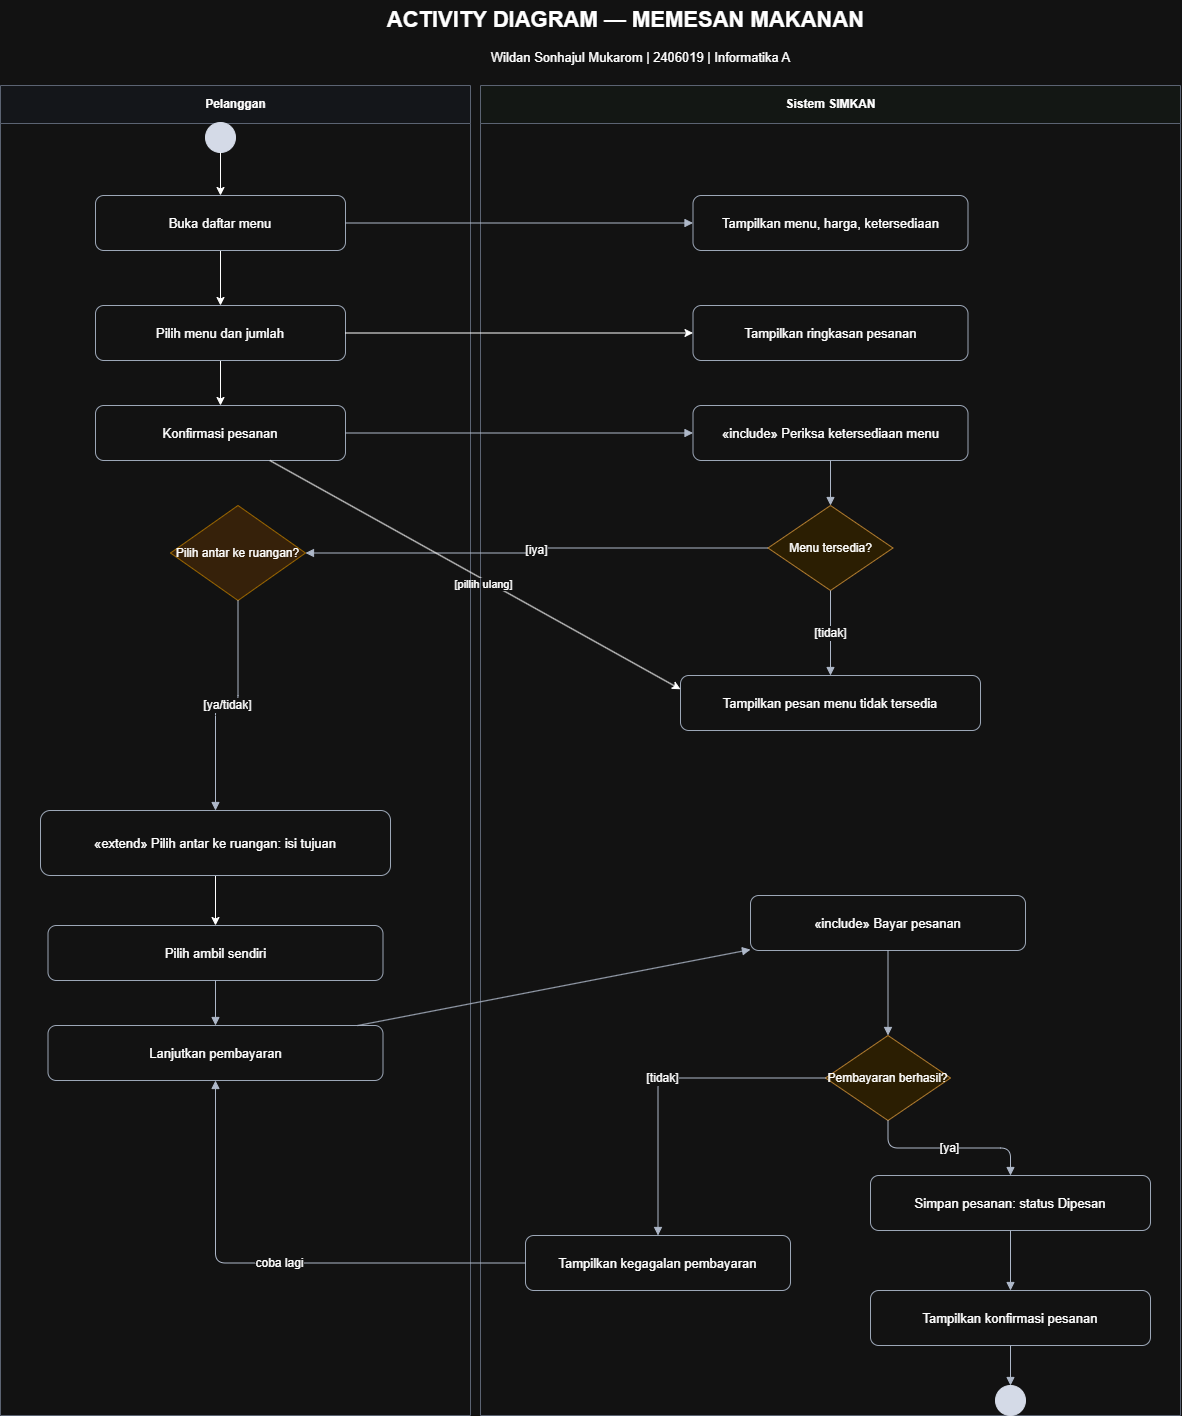

The diagram above was exported from draw.io. Its source (the exported page's mxGraphModel, read from the mxfile embedded in the PNG):
<mxGraphModel dx="860" dy="577" grid="1" gridSize="10" guides="1" tooltips="1" connect="1" arrows="1" fold="1" page="1" pageScale="1" pageWidth="1300" pageHeight="1500" math="0" shadow="0">
  <root>
    <mxCell id="0" />
    <mxCell id="1" parent="0" />
    <mxCell id="ttl" parent="1" style="text;html=1;fontSize=22;fontStyle=1;align=center;" value="ACTIVITY DIAGRAM — MEMESAN MAKANAN" vertex="1">
      <mxGeometry height="45" width="850" x="260" y="15" as="geometry" />
    </mxCell>
    <mxCell id="iid" parent="1" style="text;html=1;fontSize=13;align=center;" value="Wildan Sonhajul Mukarom | 2406019 | Informatika A" vertex="1">
      <mxGeometry height="25" width="800" x="300" y="58" as="geometry" />
    </mxCell>
    <mxCell id="lane1" parent="1" style="swimlane;startSize=38;horizontal=1;html=1;fillColor=#F8FAFF;strokeColor=#98A2B3;" value="Pelanggan" vertex="1">
      <mxGeometry height="1330" width="470" x="60" y="100" as="geometry" />
    </mxCell>
    <mxCell id="start" parent="lane1" style="ellipse;fillColor=#111827;strokeColor=#111827;" value="" vertex="1">
      <mxGeometry height="30" width="30" x="205" y="37" as="geometry" />
    </mxCell>
    <mxCell id="5lyukJoxsyPcHuq7ofZO-11" edge="1" parent="lane1" source="choose" style="edgeStyle=orthogonalEdgeStyle;rounded=0;orthogonalLoop=1;jettySize=auto;html=1;defaultLabelBackgroundColor=page;" target="confirm">
      <mxGeometry relative="1" as="geometry" />
    </mxCell>
    <mxCell id="choose" parent="lane1" style="rounded=1;whiteSpace=wrap;html=1;fontSize=13;fillColor=#FFFFFF;strokeColor=#475467;" value="Pilih menu dan jumlah" vertex="1">
      <mxGeometry height="55" width="250" x="95" y="220" as="geometry" />
    </mxCell>
    <mxCell id="5lyukJoxsyPcHuq7ofZO-8" edge="1" parent="lane1" source="open" style="edgeStyle=orthogonalEdgeStyle;rounded=0;orthogonalLoop=1;jettySize=auto;html=1;defaultLabelBackgroundColor=page;" target="choose" value="">
      <mxGeometry relative="1" as="geometry" />
    </mxCell>
    <mxCell id="open" parent="lane1" style="rounded=1;whiteSpace=wrap;html=1;fontSize=13;fillColor=#FFFFFF;strokeColor=#475467;" value="Buka daftar menu" vertex="1">
      <mxGeometry height="55" width="250" x="95" y="110" as="geometry" />
    </mxCell>
    <mxCell id="5lyukJoxsyPcHuq7ofZO-4" edge="1" parent="lane1" source="start" style="edgeStyle=orthogonalEdgeStyle;rounded=0;orthogonalLoop=1;jettySize=auto;html=1;defaultLabelBackgroundColor=page;" target="open" value="">
      <mxGeometry relative="1" x="0.0438" as="geometry">
        <Array as="points" />
      </mxGeometry>
    </mxCell>
    <mxCell id="confirm" parent="lane1" style="rounded=1;whiteSpace=wrap;html=1;fontSize=13;fillColor=#FFFFFF;strokeColor=#475467;" value="Konfirmasi pesanan" vertex="1">
      <mxGeometry height="55" width="250" x="95" y="320" as="geometry" />
    </mxCell>
    <mxCell id="delivery" parent="lane1" style="rhombus;whiteSpace=wrap;html=1;fontSize=12;fillColor=#ffe6cc;strokeColor=#d79b00;" value="Pilih antar ke ruangan?" vertex="1">
      <mxGeometry height="95" width="135" x="170" y="420" as="geometry" />
    </mxCell>
    <mxCell id="pickup" parent="lane1" style="rounded=1;whiteSpace=wrap;html=1;fontSize=13;fillColor=#FFFFFF;strokeColor=#475467;" value="Pilih ambil sendiri" vertex="1">
      <mxGeometry height="55" width="335" x="47.5" y="840" as="geometry" />
    </mxCell>
    <mxCell id="pay" parent="lane1" style="rounded=1;whiteSpace=wrap;html=1;fontSize=13;fillColor=#FFFFFF;strokeColor=#475467;" value="Lanjutkan pembayaran" vertex="1">
      <mxGeometry height="55" width="335" x="47.5" y="940" as="geometry" />
    </mxCell>
    <mxCell id="edge13" edge="1" parent="lane1" source="pickup" style="endArrow=block;endFill=1;html=1;rounded=1;edgeStyle=orthogonalEdgeStyle;strokeColor=#344054;fontSize=12;" target="pay" value="">
      <mxGeometry relative="1" as="geometry" />
    </mxCell>
    <mxCell id="lane2" parent="1" style="swimlane;startSize=38;horizontal=1;html=1;fillColor=#F7FBF8;strokeColor=#98A2B3;" value="Sistem SIMKAN" vertex="1">
      <mxGeometry height="1330" width="700" x="540" y="100" as="geometry" />
    </mxCell>
    <mxCell id="display" parent="lane2" style="rounded=1;whiteSpace=wrap;html=1;fontSize=13;fillColor=#FFFFFF;strokeColor=#475467;" value="Tampilkan menu, harga, ketersediaan" vertex="1">
      <mxGeometry height="55" width="275" x="212.5" y="110" as="geometry" />
    </mxCell>
    <mxCell id="check" parent="lane2" style="rounded=1;whiteSpace=wrap;html=1;fontSize=13;fillColor=#FFFFFF;strokeColor=#475467;" value="«include» Periksa ketersediaan menu" vertex="1">
      <mxGeometry height="55" width="275" x="212.5" y="320" as="geometry" />
    </mxCell>
    <mxCell id="summary" parent="lane2" style="rounded=1;whiteSpace=wrap;html=1;fontSize=13;fillColor=#FFFFFF;strokeColor=#475467;" value="Tampilkan ringkasan pesanan" vertex="1">
      <mxGeometry height="55" width="275" x="212.5" y="220" as="geometry" />
    </mxCell>
    <mxCell id="err" parent="lane2" style="rounded=1;whiteSpace=wrap;html=1;fontSize=13;fillColor=#FFFFFF;strokeColor=#475467;" value="Tampilkan pesan menu tidak tersedia" vertex="1">
      <mxGeometry height="55" width="300" x="200" y="590" as="geometry" />
    </mxCell>
    <mxCell id="available" parent="lane2" style="rhombus;whiteSpace=wrap;html=1;fontSize=12;fillColor=#FFF0CF;strokeColor=#B7791F;" value="Menu tersedia?" vertex="1">
      <mxGeometry height="85" width="125" x="287.5" y="420" as="geometry" />
    </mxCell>
    <mxCell id="edge6" edge="1" parent="lane2" source="check" style="endArrow=block;endFill=1;html=1;rounded=1;edgeStyle=orthogonalEdgeStyle;strokeColor=#344054;fontSize=12;" target="available" value="">
      <mxGeometry relative="1" as="geometry" />
    </mxCell>
    <mxCell id="edge7" edge="1" parent="lane2" source="available" style="endArrow=block;endFill=1;html=1;rounded=1;edgeStyle=orthogonalEdgeStyle;strokeColor=#344054;fontSize=12;" target="err" value="[tidak]">
      <mxGeometry relative="1" as="geometry" />
    </mxCell>
    <mxCell id="payinc" parent="lane2" style="rounded=1;whiteSpace=wrap;html=1;fontSize=13;fillColor=#FFFFFF;strokeColor=#475467;" value="«include» Bayar pesanan" vertex="1">
      <mxGeometry height="55" width="275" x="270" y="810" as="geometry" />
    </mxCell>
    <mxCell id="paid" parent="lane2" style="rhombus;whiteSpace=wrap;html=1;fontSize=12;fillColor=#FFF0CF;strokeColor=#B7791F;" value="Pembayaran berhasil?" vertex="1">
      <mxGeometry height="85" width="125" x="345" y="950" as="geometry" />
    </mxCell>
    <mxCell id="edge15" edge="1" parent="lane2" source="payinc" style="endArrow=block;endFill=1;html=1;rounded=1;edgeStyle=orthogonalEdgeStyle;strokeColor=#344054;fontSize=12;" target="paid" value="">
      <mxGeometry relative="1" as="geometry" />
    </mxCell>
    <mxCell id="failed" parent="lane2" style="rounded=1;whiteSpace=wrap;html=1;fontSize=13;fillColor=#FFFFFF;strokeColor=#475467;" value="Tampilkan kegagalan pembayaran" vertex="1">
      <mxGeometry height="55" width="265" x="45" y="1150" as="geometry" />
    </mxCell>
    <mxCell id="edge16" edge="1" parent="lane2" source="paid" style="endArrow=block;endFill=1;html=1;rounded=1;edgeStyle=orthogonalEdgeStyle;strokeColor=#344054;fontSize=12;" target="failed" value="[tidak]">
      <mxGeometry relative="1" as="geometry" />
    </mxCell>
    <mxCell id="finish" parent="lane2" style="rounded=1;whiteSpace=wrap;html=1;fontSize=13;fillColor=#FFFFFF;strokeColor=#475467;" value="Tampilkan konfirmasi pesanan" vertex="1">
      <mxGeometry height="55" width="280" x="390" y="1205" as="geometry" />
    </mxCell>
    <mxCell id="save" parent="lane2" style="rounded=1;whiteSpace=wrap;html=1;fontSize=13;fillColor=#FFFFFF;strokeColor=#475467;" value="Simpan pesanan: status Dipesan" vertex="1">
      <mxGeometry height="55" width="280" x="390" y="1090" as="geometry" />
    </mxCell>
    <mxCell id="edge18" edge="1" parent="lane2" source="paid" style="endArrow=block;endFill=1;html=1;rounded=1;edgeStyle=orthogonalEdgeStyle;strokeColor=#344054;fontSize=12;" target="save" value="[ya]">
      <mxGeometry relative="1" as="geometry" />
    </mxCell>
    <mxCell id="edge19" edge="1" parent="lane2" source="save" style="endArrow=block;endFill=1;html=1;rounded=1;edgeStyle=orthogonalEdgeStyle;strokeColor=#344054;fontSize=12;" target="finish" value="">
      <mxGeometry relative="1" as="geometry" />
    </mxCell>
    <mxCell id="end" parent="lane2" style="ellipse;fillColor=#111827;strokeColor=#111827;" value="" vertex="1">
      <mxGeometry height="30" width="30" x="515" y="1300" as="geometry" />
    </mxCell>
    <mxCell id="edge20" edge="1" parent="lane2" source="finish" style="endArrow=block;endFill=1;html=1;rounded=1;edgeStyle=orthogonalEdgeStyle;strokeColor=#344054;fontSize=12;" target="end" value="">
      <mxGeometry relative="1" as="geometry" />
    </mxCell>
    <mxCell id="5lyukJoxsyPcHuq7ofZO-17" edge="1" parent="1" source="room" style="edgeStyle=orthogonalEdgeStyle;rounded=0;orthogonalLoop=1;jettySize=auto;html=1;defaultLabelBackgroundColor=page;" target="pickup" value="">
      <mxGeometry relative="1" as="geometry" />
    </mxCell>
    <mxCell id="room" parent="1" style="rounded=1;whiteSpace=wrap;html=1;fontSize=13;fillColor=#FFFFFF;strokeColor=#475467;" value="«extend» Pilih antar ke ruangan: isi tujuan" vertex="1">
      <mxGeometry height="65" width="350" x="100" y="825" as="geometry" />
    </mxCell>
    <mxCell id="edge5" edge="1" parent="1" source="confirm" style="endArrow=block;endFill=1;html=1;rounded=1;edgeStyle=orthogonalEdgeStyle;strokeColor=#344054;fontSize=12;" target="check" value="">
      <mxGeometry relative="1" as="geometry" />
    </mxCell>
    <mxCell id="edge9" edge="1" parent="1" source="available" style="endArrow=block;endFill=1;html=1;rounded=1;edgeStyle=orthogonalEdgeStyle;strokeColor=#344054;fontSize=12;" target="delivery" value="[iya]">
      <mxGeometry relative="1" as="geometry" />
    </mxCell>
    <mxCell id="edge10" edge="1" parent="1" source="delivery" style="endArrow=block;endFill=1;html=1;rounded=1;edgeStyle=orthogonalEdgeStyle;strokeColor=#344054;fontSize=12;" target="room" value="[ya/tidak&lt;span style=&quot;background-color: light-dark(#ffffff, var(--ge-dark-color, #121212)); color: light-dark(#000000, var(--ge-light-color, #ffffff));&quot;&gt;]&lt;/span&gt;">
      <mxGeometry relative="1" as="geometry" />
    </mxCell>
    <mxCell id="edge14" edge="1" parent="1" source="pay" style="endArrow=block;endFill=1;html=1;rounded=1;strokeColor=#344054;fontSize=12;" target="payinc" value="">
      <mxGeometry relative="1" as="geometry" />
    </mxCell>
    <mxCell id="edge17" edge="1" parent="1" source="failed" style="endArrow=block;endFill=1;html=1;rounded=1;edgeStyle=orthogonalEdgeStyle;strokeColor=#344054;fontSize=12;" target="pay" value="coba lagi">
      <mxGeometry relative="1" as="geometry" />
    </mxCell>
    <mxCell id="edge1" edge="1" parent="1" source="open" style="endArrow=block;endFill=1;html=1;rounded=1;edgeStyle=orthogonalEdgeStyle;strokeColor=#344054;fontSize=12;" target="display" value="">
      <mxGeometry relative="1" as="geometry" />
    </mxCell>
    <mxCell id="5lyukJoxsyPcHuq7ofZO-9" edge="1" parent="1" source="choose" style="edgeStyle=orthogonalEdgeStyle;rounded=0;orthogonalLoop=1;jettySize=auto;html=1;defaultLabelBackgroundColor=page;" target="summary">
      <mxGeometry relative="1" as="geometry" />
    </mxCell>
    <mxCell id="5lyukJoxsyPcHuq7ofZO-14" edge="1" parent="1" source="confirm" style="rounded=0;orthogonalLoop=1;jettySize=auto;html=1;entryX=0;entryY=0.25;entryDx=0;entryDy=0;defaultLabelBackgroundColor=page;" target="err">
      <mxGeometry relative="1" as="geometry" />
    </mxCell>
    <mxCell id="5lyukJoxsyPcHuq7ofZO-15" connectable="0" parent="5lyukJoxsyPcHuq7ofZO-14" style="edgeLabel;html=1;align=center;verticalAlign=middle;resizable=0;points=[];inheritText=1;defaultLabelBackgroundColor=page;" value="[pillih ulang]" vertex="1">
      <mxGeometry relative="1" x="0.0457" y="-4" as="geometry">
        <mxPoint as="offset" />
      </mxGeometry>
    </mxCell>
  </root>
</mxGraphModel>